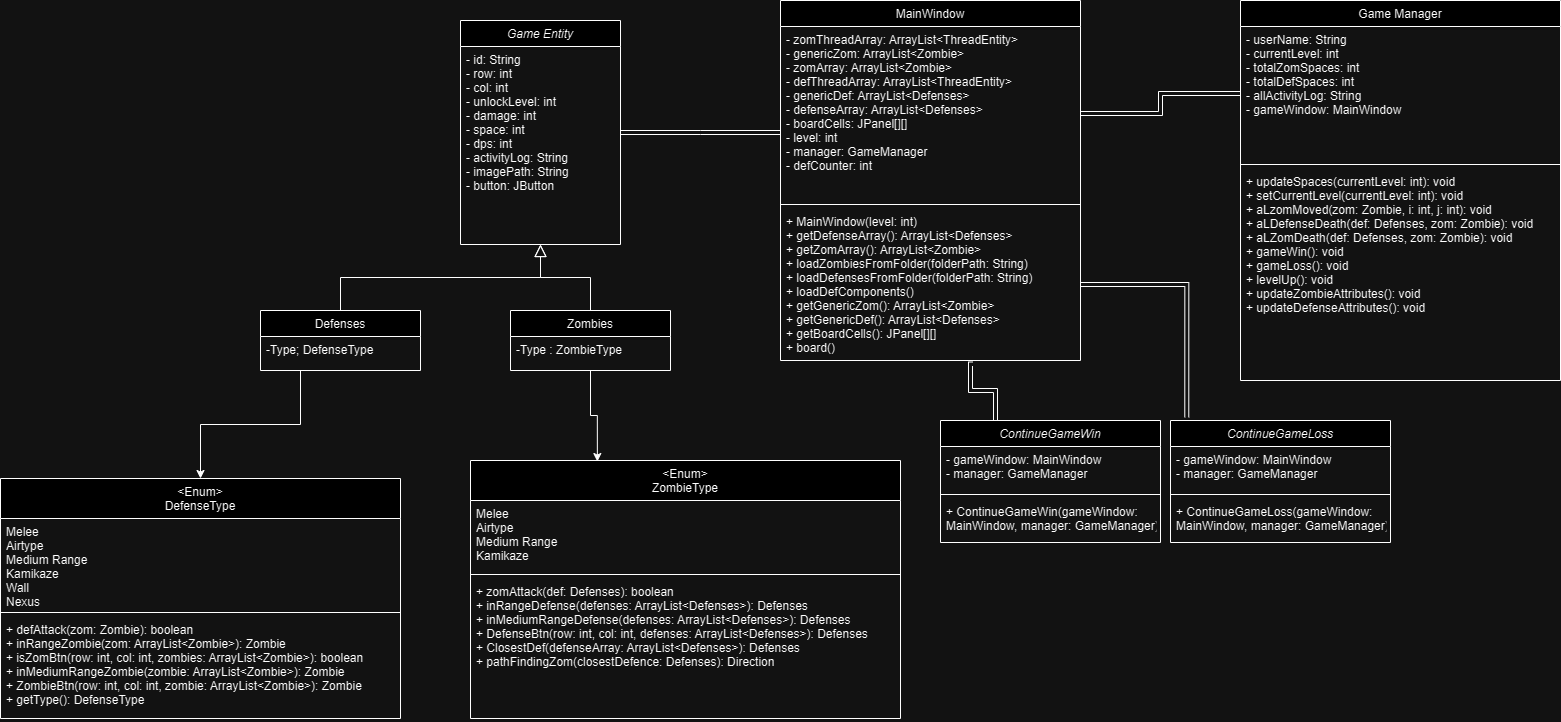

The diagram above was exported from draw.io. Its source (the exported page's mxGraphModel, read from the mxfile embedded in the PNG):
<mxGraphModel dx="2137" dy="1348" grid="1" gridSize="10" guides="1" tooltips="1" connect="1" arrows="1" fold="1" page="0" pageScale="1" pageWidth="827" pageHeight="1169" math="0" shadow="0">
  <root>
    <mxCell id="WIyWlLk6GJQsqaUBKTNV-0" />
    <mxCell id="WIyWlLk6GJQsqaUBKTNV-1" parent="WIyWlLk6GJQsqaUBKTNV-0" />
    <mxCell id="zkfFHV4jXpPFQw0GAbJ--0" value="Game Entity" style="swimlane;fontStyle=2;align=center;verticalAlign=top;childLayout=stackLayout;horizontal=1;startSize=26;horizontalStack=0;resizeParent=1;resizeLast=0;collapsible=1;marginBottom=0;rounded=0;shadow=0;strokeWidth=1;" parent="WIyWlLk6GJQsqaUBKTNV-1" vertex="1">
      <mxGeometry x="120" y="-160" width="160" height="224" as="geometry">
        <mxRectangle x="230" y="140" width="160" height="26" as="alternateBounds" />
      </mxGeometry>
    </mxCell>
    <mxCell id="zkfFHV4jXpPFQw0GAbJ--1" value=" - id: String &#10;- row: int &#10;- col: int &#10;- unlockLevel: int &#10;- damage: int &#10;- space: int &#10;- dps: int &#10;- activityLog: String &#10;- imagePath: String &#10;- button: JButton  " style="text;align=left;verticalAlign=top;spacingLeft=4;spacingRight=4;overflow=hidden;rotatable=0;points=[[0,0.5],[1,0.5]];portConstraint=eastwest;" parent="zkfFHV4jXpPFQw0GAbJ--0" vertex="1">
      <mxGeometry y="26" width="160" height="164" as="geometry" />
    </mxCell>
    <mxCell id="IxpqWsqc9uO2JicQCiZV-20" style="edgeStyle=orthogonalEdgeStyle;rounded=0;orthogonalLoop=1;jettySize=auto;html=1;exitX=0.25;exitY=1;exitDx=0;exitDy=0;" edge="1" parent="WIyWlLk6GJQsqaUBKTNV-1" source="zkfFHV4jXpPFQw0GAbJ--6" target="IxpqWsqc9uO2JicQCiZV-8">
      <mxGeometry relative="1" as="geometry" />
    </mxCell>
    <mxCell id="zkfFHV4jXpPFQw0GAbJ--6" value="Defenses" style="swimlane;fontStyle=0;align=center;verticalAlign=top;childLayout=stackLayout;horizontal=1;startSize=26;horizontalStack=0;resizeParent=1;resizeLast=0;collapsible=1;marginBottom=0;rounded=0;shadow=0;strokeWidth=1;" parent="WIyWlLk6GJQsqaUBKTNV-1" vertex="1">
      <mxGeometry x="-80" y="130" width="160" height="60" as="geometry">
        <mxRectangle x="130" y="380" width="160" height="26" as="alternateBounds" />
      </mxGeometry>
    </mxCell>
    <mxCell id="zkfFHV4jXpPFQw0GAbJ--7" value="-Type; DefenseType" style="text;align=left;verticalAlign=top;spacingLeft=4;spacingRight=4;overflow=hidden;rotatable=0;points=[[0,0.5],[1,0.5]];portConstraint=eastwest;" parent="zkfFHV4jXpPFQw0GAbJ--6" vertex="1">
      <mxGeometry y="26" width="160" height="26" as="geometry" />
    </mxCell>
    <mxCell id="zkfFHV4jXpPFQw0GAbJ--12" value="" style="endArrow=block;endSize=10;endFill=0;shadow=0;strokeWidth=1;rounded=0;edgeStyle=elbowEdgeStyle;elbow=vertical;" parent="WIyWlLk6GJQsqaUBKTNV-1" source="zkfFHV4jXpPFQw0GAbJ--6" target="zkfFHV4jXpPFQw0GAbJ--0" edge="1">
      <mxGeometry width="160" relative="1" as="geometry">
        <mxPoint x="200" y="203" as="sourcePoint" />
        <mxPoint x="200" y="203" as="targetPoint" />
      </mxGeometry>
    </mxCell>
    <mxCell id="zkfFHV4jXpPFQw0GAbJ--13" value="Zombies" style="swimlane;fontStyle=0;align=center;verticalAlign=top;childLayout=stackLayout;horizontal=1;startSize=26;horizontalStack=0;resizeParent=1;resizeLast=0;collapsible=1;marginBottom=0;rounded=0;shadow=0;strokeWidth=1;" parent="WIyWlLk6GJQsqaUBKTNV-1" vertex="1">
      <mxGeometry x="170" y="130" width="160" height="60" as="geometry">
        <mxRectangle x="340" y="380" width="170" height="26" as="alternateBounds" />
      </mxGeometry>
    </mxCell>
    <mxCell id="zkfFHV4jXpPFQw0GAbJ--14" value="-Type : ZombieType" style="text;align=left;verticalAlign=top;spacingLeft=4;spacingRight=4;overflow=hidden;rotatable=0;points=[[0,0.5],[1,0.5]];portConstraint=eastwest;" parent="zkfFHV4jXpPFQw0GAbJ--13" vertex="1">
      <mxGeometry y="26" width="160" height="24" as="geometry" />
    </mxCell>
    <mxCell id="zkfFHV4jXpPFQw0GAbJ--16" value="" style="endArrow=block;endSize=10;endFill=0;shadow=0;strokeWidth=1;rounded=0;edgeStyle=elbowEdgeStyle;elbow=vertical;" parent="WIyWlLk6GJQsqaUBKTNV-1" source="zkfFHV4jXpPFQw0GAbJ--13" target="zkfFHV4jXpPFQw0GAbJ--0" edge="1">
      <mxGeometry width="160" relative="1" as="geometry">
        <mxPoint x="210" y="373" as="sourcePoint" />
        <mxPoint x="310" y="271" as="targetPoint" />
      </mxGeometry>
    </mxCell>
    <mxCell id="zkfFHV4jXpPFQw0GAbJ--17" value="MainWindow" style="swimlane;fontStyle=0;align=center;verticalAlign=top;childLayout=stackLayout;horizontal=1;startSize=26;horizontalStack=0;resizeParent=1;resizeLast=0;collapsible=1;marginBottom=0;rounded=0;shadow=0;strokeWidth=1;" parent="WIyWlLk6GJQsqaUBKTNV-1" vertex="1">
      <mxGeometry x="440" y="-180" width="300" height="360" as="geometry">
        <mxRectangle x="550" y="140" width="160" height="26" as="alternateBounds" />
      </mxGeometry>
    </mxCell>
    <mxCell id="zkfFHV4jXpPFQw0GAbJ--18" value="- zomThreadArray: ArrayList&lt;ThreadEntity&gt; &#10;- genericZom: ArrayList&lt;Zombie&gt; &#10;- zomArray: ArrayList&lt;Zombie&gt; &#10;- defThreadArray: ArrayList&lt;ThreadEntity&gt;&#10;- genericDef: ArrayList&lt;Defenses&gt; &#10;- defenseArray: ArrayList&lt;Defenses&gt; &#10;- boardCells: JPanel[][] &#10;- level: int &#10;- manager: GameManager &#10;- defCounter: int       " style="text;align=left;verticalAlign=top;spacingLeft=4;spacingRight=4;overflow=hidden;rotatable=0;points=[[0,0.5],[1,0.5]];portConstraint=eastwest;" parent="zkfFHV4jXpPFQw0GAbJ--17" vertex="1">
      <mxGeometry y="26" width="300" height="174" as="geometry" />
    </mxCell>
    <mxCell id="zkfFHV4jXpPFQw0GAbJ--23" value="" style="line;html=1;strokeWidth=1;align=left;verticalAlign=middle;spacingTop=-1;spacingLeft=3;spacingRight=3;rotatable=0;labelPosition=right;points=[];portConstraint=eastwest;" parent="zkfFHV4jXpPFQw0GAbJ--17" vertex="1">
      <mxGeometry y="200" width="300" height="8" as="geometry" />
    </mxCell>
    <mxCell id="zkfFHV4jXpPFQw0GAbJ--24" value="+ MainWindow(level: int) &#10;+ getDefenseArray(): ArrayList&lt;Defenses&gt; &#10;+ getZomArray(): ArrayList&lt;Zombie&gt; &#10;+ loadZombiesFromFolder(folderPath: String)&#10;+ loadDefensesFromFolder(folderPath: String)&#10;+ loadDefComponents() &#10;+ getGenericZom(): ArrayList&lt;Zombie&gt; &#10;+ getGenericDef(): ArrayList&lt;Defenses&gt; &#10;+ getBoardCells(): JPanel[][] &#10;+ board()" style="text;align=left;verticalAlign=top;spacingLeft=4;spacingRight=4;overflow=hidden;rotatable=0;points=[[0,0.5],[1,0.5]];portConstraint=eastwest;" parent="zkfFHV4jXpPFQw0GAbJ--17" vertex="1">
      <mxGeometry y="208" width="300" height="152" as="geometry" />
    </mxCell>
    <mxCell id="zkfFHV4jXpPFQw0GAbJ--26" value="" style="endArrow=open;shadow=0;strokeWidth=1;rounded=0;endFill=1;edgeStyle=elbowEdgeStyle;elbow=vertical;shape=link;" parent="WIyWlLk6GJQsqaUBKTNV-1" source="zkfFHV4jXpPFQw0GAbJ--0" target="zkfFHV4jXpPFQw0GAbJ--17" edge="1">
      <mxGeometry x="0.5" y="41" relative="1" as="geometry">
        <mxPoint x="380" y="192" as="sourcePoint" />
        <mxPoint x="540" y="192" as="targetPoint" />
        <mxPoint x="-40" y="32" as="offset" />
      </mxGeometry>
    </mxCell>
    <mxCell id="8VmbFMVVwEiisP4G1gZQ-0" value="Game Manager" style="swimlane;fontStyle=0;align=center;verticalAlign=top;childLayout=stackLayout;horizontal=1;startSize=26;horizontalStack=0;resizeParent=1;resizeLast=0;collapsible=1;marginBottom=0;rounded=0;shadow=0;strokeWidth=1;" parent="WIyWlLk6GJQsqaUBKTNV-1" vertex="1">
      <mxGeometry x="900" y="-180" width="320" height="380" as="geometry">
        <mxRectangle x="550" y="140" width="160" height="26" as="alternateBounds" />
      </mxGeometry>
    </mxCell>
    <mxCell id="8VmbFMVVwEiisP4G1gZQ-1" value="- userName: String &#10;- currentLevel: int &#10;- totalZomSpaces: int &#10;- totalDefSpaces: int &#10;- allActivityLog: String &#10;- gameWindow: MainWindow " style="text;align=left;verticalAlign=top;spacingLeft=4;spacingRight=4;overflow=hidden;rotatable=0;points=[[0,0.5],[1,0.5]];portConstraint=eastwest;" parent="8VmbFMVVwEiisP4G1gZQ-0" vertex="1">
      <mxGeometry y="26" width="320" height="134" as="geometry" />
    </mxCell>
    <mxCell id="8VmbFMVVwEiisP4G1gZQ-6" value="" style="line;html=1;strokeWidth=1;align=left;verticalAlign=middle;spacingTop=-1;spacingLeft=3;spacingRight=3;rotatable=0;labelPosition=right;points=[];portConstraint=eastwest;" parent="8VmbFMVVwEiisP4G1gZQ-0" vertex="1">
      <mxGeometry y="160" width="320" height="8" as="geometry" />
    </mxCell>
    <mxCell id="8VmbFMVVwEiisP4G1gZQ-7" value=" + updateSpaces(currentLevel: int): void &#10;+ setCurrentLevel(currentLevel: int): void &#10;+ aLzomMoved(zom: Zombie, i: int, j: int): void &#10;+ aLDefenseDeath(def: Defenses, zom: Zombie): void &#10;+ aLZomDeath(def: Defenses, zom: Zombie): void &#10;+ gameWin(): void &#10;+ gameLoss(): void &#10;+ levelUp(): void &#10;+ updateZombieAttributes(): void &#10;+ updateDefenseAttributes(): void " style="text;align=left;verticalAlign=top;spacingLeft=4;spacingRight=4;overflow=hidden;rotatable=0;points=[[0,0.5],[1,0.5]];portConstraint=eastwest;" parent="8VmbFMVVwEiisP4G1gZQ-0" vertex="1">
      <mxGeometry y="168" width="320" height="212" as="geometry" />
    </mxCell>
    <mxCell id="IxpqWsqc9uO2JicQCiZV-2" value="&lt;Enum&gt;&#10;ZombieType" style="swimlane;fontStyle=0;align=center;verticalAlign=top;childLayout=stackLayout;horizontal=1;startSize=40;horizontalStack=0;resizeParent=1;resizeLast=0;collapsible=1;marginBottom=0;rounded=0;shadow=0;strokeWidth=1;" vertex="1" parent="WIyWlLk6GJQsqaUBKTNV-1">
      <mxGeometry x="130" y="280" width="430" height="258" as="geometry">
        <mxRectangle x="340" y="380" width="170" height="26" as="alternateBounds" />
      </mxGeometry>
    </mxCell>
    <mxCell id="IxpqWsqc9uO2JicQCiZV-4" value="Melee&#10;Airtype&#10;Medium Range&#10;Kamikaze" style="text;align=left;verticalAlign=top;spacingLeft=4;spacingRight=4;overflow=hidden;rotatable=0;points=[[0,0.5],[1,0.5]];portConstraint=eastwest;" vertex="1" parent="IxpqWsqc9uO2JicQCiZV-2">
      <mxGeometry y="40" width="430" height="70" as="geometry" />
    </mxCell>
    <mxCell id="IxpqWsqc9uO2JicQCiZV-5" value="" style="line;html=1;strokeWidth=1;align=left;verticalAlign=middle;spacingTop=-1;spacingLeft=3;spacingRight=3;rotatable=0;labelPosition=right;points=[];portConstraint=eastwest;" vertex="1" parent="IxpqWsqc9uO2JicQCiZV-2">
      <mxGeometry y="110" width="430" height="8" as="geometry" />
    </mxCell>
    <mxCell id="IxpqWsqc9uO2JicQCiZV-14" value=" + zomAttack(def: Defenses): boolean &#10;+ inRangeDefense(defenses: ArrayList&lt;Defenses&gt;): Defenses &#10;+ inMediumRangeDefense(defenses: ArrayList&lt;Defenses&gt;): Defenses &#10;+ DefenseBtn(row: int, col: int, defenses: ArrayList&lt;Defenses&gt;): Defenses &#10;+ ClosestDef(defenseArray: ArrayList&lt;Defenses&gt;): Defenses &#10;+ pathFindingZom(closestDefence: Defenses): Direction " style="text;align=left;verticalAlign=top;spacingLeft=4;spacingRight=4;overflow=hidden;rotatable=0;points=[[0,0.5],[1,0.5]];portConstraint=eastwest;" vertex="1" parent="IxpqWsqc9uO2JicQCiZV-2">
      <mxGeometry y="118" width="430" height="132" as="geometry" />
    </mxCell>
    <mxCell id="IxpqWsqc9uO2JicQCiZV-8" value="&lt;Enum&gt;&#10;DefenseType" style="swimlane;fontStyle=0;align=center;verticalAlign=top;childLayout=stackLayout;horizontal=1;startSize=40;horizontalStack=0;resizeParent=1;resizeLast=0;collapsible=1;marginBottom=0;rounded=0;shadow=0;strokeWidth=1;" vertex="1" parent="WIyWlLk6GJQsqaUBKTNV-1">
      <mxGeometry x="-340" y="298" width="400" height="240" as="geometry">
        <mxRectangle x="340" y="380" width="170" height="26" as="alternateBounds" />
      </mxGeometry>
    </mxCell>
    <mxCell id="IxpqWsqc9uO2JicQCiZV-9" value="Melee&#10;Airtype&#10;Medium Range&#10;Kamikaze&#10;Wall&#10;Nexus" style="text;align=left;verticalAlign=top;spacingLeft=4;spacingRight=4;overflow=hidden;rotatable=0;points=[[0,0.5],[1,0.5]];portConstraint=eastwest;" vertex="1" parent="IxpqWsqc9uO2JicQCiZV-8">
      <mxGeometry y="40" width="400" height="90" as="geometry" />
    </mxCell>
    <mxCell id="IxpqWsqc9uO2JicQCiZV-10" value="" style="line;html=1;strokeWidth=1;align=left;verticalAlign=middle;spacingTop=-1;spacingLeft=3;spacingRight=3;rotatable=0;labelPosition=right;points=[];portConstraint=eastwest;" vertex="1" parent="IxpqWsqc9uO2JicQCiZV-8">
      <mxGeometry y="130" width="400" height="8" as="geometry" />
    </mxCell>
    <mxCell id="IxpqWsqc9uO2JicQCiZV-15" value=" + defAttack(zom: Zombie): boolean &#10;+ inRangeZombie(zom: ArrayList&lt;Zombie&gt;): Zombie &#10;+ isZomBtn(row: int, col: int, zombies: ArrayList&lt;Zombie&gt;): boolean &#10;+ inMediumRangeZombie(zombie: ArrayList&lt;Zombie&gt;): Zombie &#10;+ ZombieBtn(row: int, col: int, zombie: ArrayList&lt;Zombie&gt;): Zombie &#10;+ getType(): DefenseType " style="text;align=left;verticalAlign=top;spacingLeft=4;spacingRight=4;overflow=hidden;rotatable=0;points=[[0,0.5],[1,0.5]];portConstraint=eastwest;" vertex="1" parent="IxpqWsqc9uO2JicQCiZV-8">
      <mxGeometry y="138" width="400" height="102" as="geometry" />
    </mxCell>
    <mxCell id="IxpqWsqc9uO2JicQCiZV-13" style="edgeStyle=orthogonalEdgeStyle;rounded=0;orthogonalLoop=1;jettySize=auto;html=1;exitX=1;exitY=0.5;exitDx=0;exitDy=0;entryX=0;entryY=0.5;entryDx=0;entryDy=0;shape=link;" edge="1" parent="WIyWlLk6GJQsqaUBKTNV-1" source="zkfFHV4jXpPFQw0GAbJ--18" target="8VmbFMVVwEiisP4G1gZQ-1">
      <mxGeometry relative="1" as="geometry" />
    </mxCell>
    <mxCell id="IxpqWsqc9uO2JicQCiZV-16" value="ContinueGameLoss" style="swimlane;fontStyle=2;align=center;verticalAlign=top;childLayout=stackLayout;horizontal=1;startSize=26;horizontalStack=0;resizeParent=1;resizeLast=0;collapsible=1;marginBottom=0;rounded=0;shadow=0;strokeWidth=1;" vertex="1" parent="WIyWlLk6GJQsqaUBKTNV-1">
      <mxGeometry x="830" y="240" width="220" height="122" as="geometry">
        <mxRectangle x="230" y="140" width="160" height="26" as="alternateBounds" />
      </mxGeometry>
    </mxCell>
    <mxCell id="IxpqWsqc9uO2JicQCiZV-17" value="- gameWindow: MainWindow &#10;- manager: GameManager " style="text;align=left;verticalAlign=top;spacingLeft=4;spacingRight=4;overflow=hidden;rotatable=0;points=[[0,0.5],[1,0.5]];portConstraint=eastwest;" vertex="1" parent="IxpqWsqc9uO2JicQCiZV-16">
      <mxGeometry y="26" width="220" height="44" as="geometry" />
    </mxCell>
    <mxCell id="IxpqWsqc9uO2JicQCiZV-21" value="" style="line;html=1;strokeWidth=1;align=left;verticalAlign=middle;spacingTop=-1;spacingLeft=3;spacingRight=3;rotatable=0;labelPosition=right;points=[];portConstraint=eastwest;" vertex="1" parent="IxpqWsqc9uO2JicQCiZV-16">
      <mxGeometry y="70" width="220" height="8" as="geometry" />
    </mxCell>
    <mxCell id="IxpqWsqc9uO2JicQCiZV-22" value="+ ContinueGameLoss(gameWindow: &#10;MainWindow, manager: GameManager)" style="text;align=left;verticalAlign=top;spacingLeft=4;spacingRight=4;overflow=hidden;rotatable=0;points=[[0,0.5],[1,0.5]];portConstraint=eastwest;" vertex="1" parent="IxpqWsqc9uO2JicQCiZV-16">
      <mxGeometry y="78" width="220" height="44" as="geometry" />
    </mxCell>
    <mxCell id="IxpqWsqc9uO2JicQCiZV-18" style="edgeStyle=orthogonalEdgeStyle;rounded=0;orthogonalLoop=1;jettySize=auto;html=1;exitX=0.5;exitY=1;exitDx=0;exitDy=0;entryX=0.295;entryY=0.004;entryDx=0;entryDy=0;entryPerimeter=0;" edge="1" parent="WIyWlLk6GJQsqaUBKTNV-1" source="zkfFHV4jXpPFQw0GAbJ--13" target="IxpqWsqc9uO2JicQCiZV-2">
      <mxGeometry relative="1" as="geometry" />
    </mxCell>
    <mxCell id="IxpqWsqc9uO2JicQCiZV-23" style="edgeStyle=orthogonalEdgeStyle;rounded=0;orthogonalLoop=1;jettySize=auto;html=1;exitX=1;exitY=0.5;exitDx=0;exitDy=0;entryX=0.074;entryY=-0.026;entryDx=0;entryDy=0;entryPerimeter=0;shape=link;" edge="1" parent="WIyWlLk6GJQsqaUBKTNV-1" source="zkfFHV4jXpPFQw0GAbJ--24" target="IxpqWsqc9uO2JicQCiZV-16">
      <mxGeometry relative="1" as="geometry" />
    </mxCell>
    <mxCell id="IxpqWsqc9uO2JicQCiZV-24" value="ContinueGameWin" style="swimlane;fontStyle=2;align=center;verticalAlign=top;childLayout=stackLayout;horizontal=1;startSize=26;horizontalStack=0;resizeParent=1;resizeLast=0;collapsible=1;marginBottom=0;rounded=0;shadow=0;strokeWidth=1;" vertex="1" parent="WIyWlLk6GJQsqaUBKTNV-1">
      <mxGeometry x="600" y="240" width="220" height="122" as="geometry">
        <mxRectangle x="230" y="140" width="160" height="26" as="alternateBounds" />
      </mxGeometry>
    </mxCell>
    <mxCell id="IxpqWsqc9uO2JicQCiZV-25" value="- gameWindow: MainWindow &#10;- manager: GameManager " style="text;align=left;verticalAlign=top;spacingLeft=4;spacingRight=4;overflow=hidden;rotatable=0;points=[[0,0.5],[1,0.5]];portConstraint=eastwest;" vertex="1" parent="IxpqWsqc9uO2JicQCiZV-24">
      <mxGeometry y="26" width="220" height="44" as="geometry" />
    </mxCell>
    <mxCell id="IxpqWsqc9uO2JicQCiZV-26" value="" style="line;html=1;strokeWidth=1;align=left;verticalAlign=middle;spacingTop=-1;spacingLeft=3;spacingRight=3;rotatable=0;labelPosition=right;points=[];portConstraint=eastwest;" vertex="1" parent="IxpqWsqc9uO2JicQCiZV-24">
      <mxGeometry y="70" width="220" height="8" as="geometry" />
    </mxCell>
    <mxCell id="IxpqWsqc9uO2JicQCiZV-27" value="+ ContinueGameWin(gameWindow: &#10;MainWindow, manager: GameManager)" style="text;align=left;verticalAlign=top;spacingLeft=4;spacingRight=4;overflow=hidden;rotatable=0;points=[[0,0.5],[1,0.5]];portConstraint=eastwest;" vertex="1" parent="IxpqWsqc9uO2JicQCiZV-24">
      <mxGeometry y="78" width="220" height="44" as="geometry" />
    </mxCell>
    <mxCell id="IxpqWsqc9uO2JicQCiZV-28" style="edgeStyle=orthogonalEdgeStyle;rounded=0;orthogonalLoop=1;jettySize=auto;html=1;exitX=0.25;exitY=0;exitDx=0;exitDy=0;entryX=0.64;entryY=1.023;entryDx=0;entryDy=0;entryPerimeter=0;shape=link;" edge="1" parent="WIyWlLk6GJQsqaUBKTNV-1" source="IxpqWsqc9uO2JicQCiZV-24" target="zkfFHV4jXpPFQw0GAbJ--24">
      <mxGeometry relative="1" as="geometry">
        <Array as="points">
          <mxPoint x="655" y="210" />
          <mxPoint x="630" y="210" />
          <mxPoint x="630" y="183" />
        </Array>
      </mxGeometry>
    </mxCell>
  </root>
</mxGraphModel>